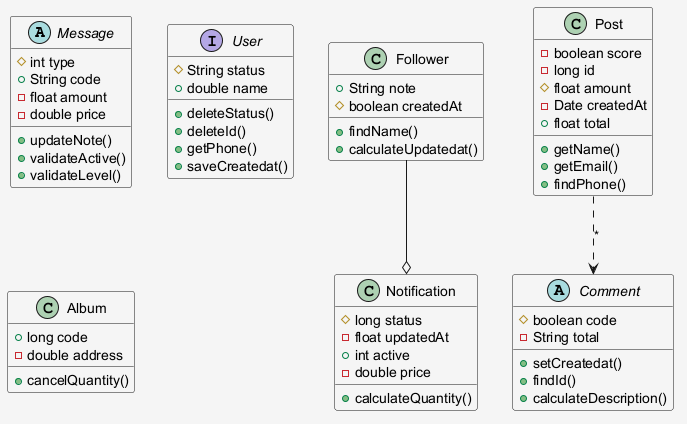

The diagram above was rendered by PlantUML. Its source (embedded in the PNG):
@startuml
skinparam shadowing false
skinparam backgroundColor #F5F5F5
abstract class Message {
  #int type
  +String code
  -float amount
  -double price
  +updateNote()
  +validateActive()
  +validateLevel()
}
class Follower {
  +String note
  #boolean createdAt
  +findName()
  +calculateUpdatedat()
}
abstract class Comment {
  #boolean code
  -String total
  +setCreatedat()
  +findId()
  +calculateDescription()
}
interface User {
  #String status
  +double name
  +deleteStatus()
  +deleteId()
  +getPhone()
  +saveCreatedat()
}
class Album {
  +long code
  -double address
  +cancelQuantity()
}
class Notification {
  #long status
  -float updatedAt
  +int active
  -double price
  +calculateQuantity()
}
class Post {
  -boolean score
  -long id
  #float amount
  -Date createdAt
  +float total
  +getName()
  +getEmail()
  +findPhone()
}
Follower --o Notification
Post ..> Comment : "*"
@enduml